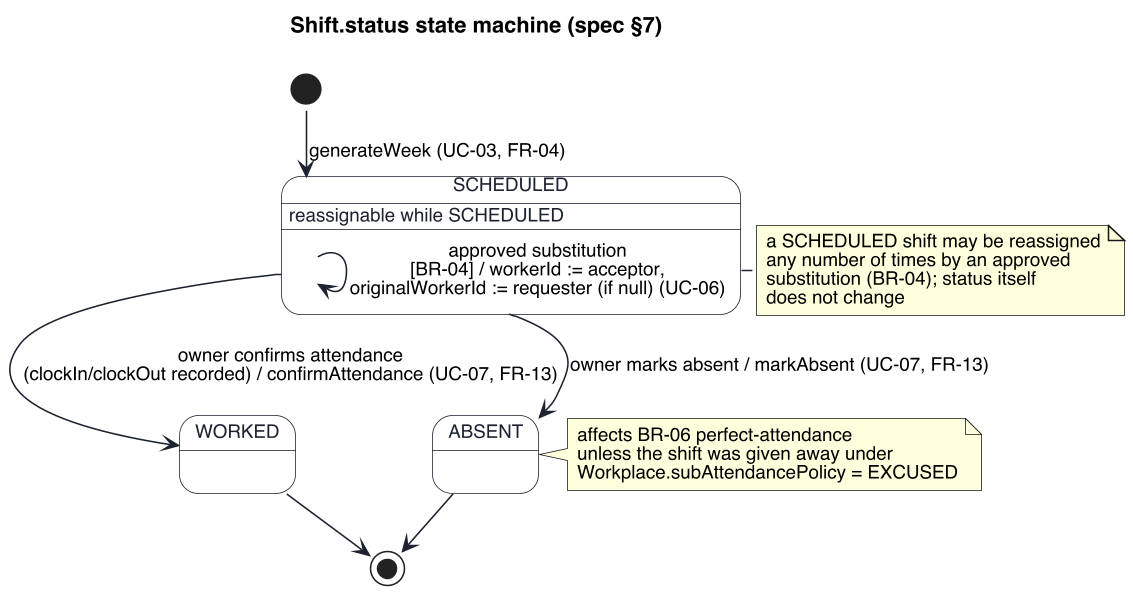

The diagram above was rendered by PlantUML. Its source (embedded in the PNG):
@startuml state-shift
skinparamlocked dpi 150
!pragma layout smetana
skinparam defaultFontName "Helvetica"
skinparam defaultFontSize 12
skinparam shadowing false
skinparam backgroundColor #FFFFFF
skinparam state {
  BackgroundColor #FFFFFF
  BorderColor #1C2230
  FontColor #1C2230
  ArrowColor #1C2230
}

title Shift.status state machine (spec §7)

[*] --> SCHEDULED : generateWeek (UC-03, FR-04)

state SCHEDULED {
  SCHEDULED : reassignable while SCHEDULED
  SCHEDULED --> SCHEDULED : approved substitution\n[BR-04] / workerId := acceptor,\noriginalWorkerId := requester (if null) (UC-06)
}

SCHEDULED --> WORKED : owner confirms attendance\n(clockIn/clockOut recorded) / confirmAttendance (UC-07, FR-13)
SCHEDULED --> ABSENT : owner marks absent / markAbsent (UC-07, FR-13)

WORKED --> [*]
ABSENT --> [*]

note right of SCHEDULED
  a SCHEDULED shift may be reassigned
  any number of times by an approved
  substitution (BR-04); status itself
  does not change
end note

note right of ABSENT
  affects BR-06 perfect-attendance
  unless the shift was given away under
  Workplace.subAttendancePolicy = EXCUSED
end note
@enduml